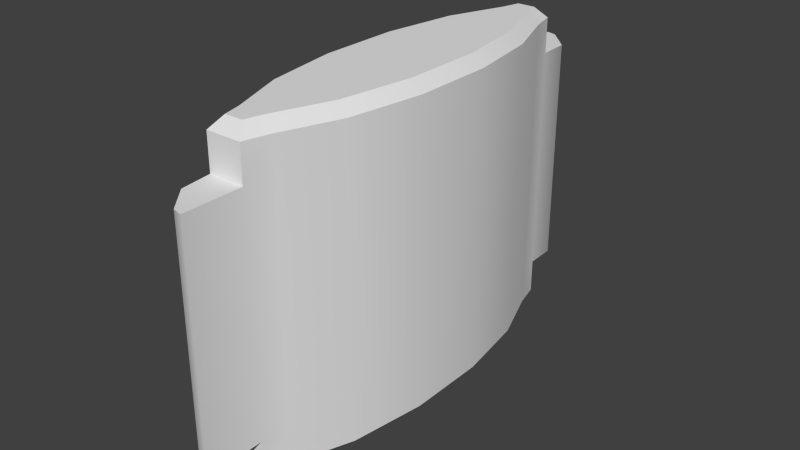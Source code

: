 # Source: patch.blend  (saved by Blender 2.76.0; exported with 4.5.12 LTS)
import bpy
from mathutils import Matrix  # noqa: F401  (used for matrix-valued properties, if any)

bpy.ops.wm.read_factory_settings(use_empty=True)
scene = bpy.context.scene
scene.name = 'Scene'

# ---- collections
col_collection_1 = bpy.data.collections.new('Collection 1'); scene.collection.children.link(col_collection_1)

# ---- world
world_world = bpy.data.worlds.new('World'); scene.world = world_world
world_world.color = (0.05088, 0.05088, 0.05088)
world_world.use_sun_shadow = False
world_world.sun_shadow_jitter_overblur = 0.0
world_world.cycles.sampling_method = 'NONE'
world_world.cycles.sample_map_resolution = 256

# ---- meshes
me_cylinder_1259 = bpy.data.meshes.new('Cylinder.1259')
me_cylinder_1259.from_pydata([(0.007091, 0.07898, -0.0472), (0.009648, 0.06875, -0.0472), (0.01812, 0.04592, -0.0472), (0.02269, 0.01609, -0.0472), (0.02269, -0.01618, -0.0472), (0.0181, -0.04599, -0.0472), (0.009621, -0.0688, -0.0472), (0.006945, -0.079, -0.0472), (-0.007091, -0.07898, -0.0472), (-0.009648, -0.06875, -0.0472), (-0.01812, -0.04592, -0.0472), (-0.02269, -0.01609, -0.0472), (-0.02269, 0.01618, -0.0472), (-0.0181, 0.04599, -0.0472), (-0.009621, 0.0688, -0.0472), (-0.006945, 0.079, -0.0472), (0.007091, 0.07898, 0.04465), (0.009648, 0.06875, 0.04465), (0.01812, 0.04592, 0.04465), (0.02269, 0.01609, 0.04465), (0.02269, -0.01618, 0.04465), (0.0181, -0.04599, 0.04465), (0.009621, -0.0688, 0.04465), (0.006945, -0.079, 0.04465), (-0.007091, -0.07898, 0.04465), (-0.009648, -0.06875, 0.04465), (-0.01812, -0.04592, 0.04465), (-0.02269, -0.01609, 0.04465), (-0.02269, 0.01618, 0.04465), (-0.0181, 0.04599, 0.04465), (-0.009621, 0.0688, 0.04465), (-0.006945, 0.079, 0.04465), (0.006945, -0.1022, -0.0472), (-0.006945, 0.1022, -0.0472), (0.006945, -0.1022, 0.04465), (-0.006945, 0.1022, 0.04465), (0.003619, 0.07454, 0.06309), (0.007091, 0.07898, 0.05864), (0.005395, 0.06743, 0.06309), (0.009648, 0.06875, 0.05864), (0.01379, 0.0448, 0.06309), (0.01812, 0.04592, 0.05864), (0.01825, 0.01575, 0.06309), (0.02269, 0.01609, 0.05864), (0.01824, -0.01584, 0.06309), (0.02269, -0.01618, 0.05864), (0.01377, -0.04487, 0.06309), (0.0181, -0.04599, 0.05864), (0.005377, -0.06746, 0.06309), (0.009621, -0.0688, 0.05864), (0.003517, -0.07455, 0.06309), (0.006945, -0.079, 0.05864), (-0.003619, -0.07454, 0.06309), (-0.007091, -0.07898, 0.05864), (-0.005395, -0.06743, 0.06309), (-0.009648, -0.06875, 0.05864), (-0.01379, -0.0448, 0.06309), (-0.01812, -0.04592, 0.05864), (-0.01825, -0.01575, 0.06309), (-0.02269, -0.01609, 0.05864), (-0.01824, 0.01584, 0.06309), (-0.02269, 0.01618, 0.05864), (-0.01377, 0.04487, 0.06309), (-0.0181, 0.04599, 0.05864), (-0.005377, 0.06746, 0.06309), (-0.009621, 0.0688, 0.05864), (-0.003517, 0.07455, 0.06309), (-0.006945, 0.079, 0.05864), (0.003619, 0.07454, -0.06528), (0.007091, 0.07898, -0.06083), (0.009648, 0.06875, -0.06083), (0.005395, 0.06743, -0.06528), (0.01812, 0.04592, -0.06083), (0.01379, 0.0448, -0.06528), (0.02269, 0.01609, -0.06083), (0.01825, 0.01575, -0.06528), (0.02269, -0.01618, -0.06083), (0.01824, -0.01584, -0.06528), (0.0181, -0.04599, -0.06083), (0.01377, -0.04487, -0.06528), (0.009621, -0.0688, -0.06083), (0.005377, -0.06746, -0.06528), (0.006945, -0.079, -0.06083), (0.003517, -0.07455, -0.06528), (-0.007091, -0.07898, -0.06083), (-0.003619, -0.07454, -0.06528), (-0.009648, -0.06875, -0.06083), (-0.005395, -0.06743, -0.06528), (-0.01812, -0.04592, -0.06083), (-0.01379, -0.0448, -0.06528), (-0.02269, -0.01609, -0.06083), (-0.01825, -0.01575, -0.06528), (-0.02269, 0.01618, -0.06083), (-0.01824, 0.01584, -0.06528), (-0.0181, 0.04599, -0.06083), (-0.01377, 0.04487, -0.06528), (-0.009621, 0.0688, -0.06083), (-0.005377, 0.06746, -0.06528), (-0.006945, 0.079, -0.06083), (-0.003517, 0.07455, -0.06528), (-0.002961, 0.1012, -0.0472), (0.006684, 0.09123, -0.0472), (0.002961, -0.1012, -0.0472), (-0.00564, -0.09123, -0.0472), (0.006684, 0.09123, 0.04465), (-0.002961, 0.1012, 0.04465), (-0.00564, -0.09123, 0.04465), (0.002961, -0.1012, 0.04465), (0.006945, -0.079, -0.0472), (0.006945, -0.079, -0.0472), (-0.007091, -0.07898, -0.0472), (-0.007091, -0.07898, -0.0472), (-0.006945, 0.079, -0.0472), (-0.006945, 0.079, -0.0472), (0.007091, 0.07898, -0.0472), (0.007091, 0.07898, -0.0472), (0.006945, -0.079, 0.04465), (0.006945, -0.079, 0.04465), (-0.007091, -0.07898, 0.04465), (-0.007091, -0.07898, 0.04465), (-0.006945, 0.079, 0.04465), (-0.006945, 0.079, 0.04465), (0.007091, 0.07898, 0.04465), (0.007091, 0.07898, 0.04465), (0.006945, -0.1022, 0.04465), (0.006945, -0.1022, 0.04465), (0.006945, -0.1022, -0.0472), (0.006945, -0.1022, -0.0472), (-0.006945, 0.1022, 0.04465), (-0.006945, 0.1022, 0.04465), (-0.006945, 0.1022, -0.0472), (-0.006945, 0.1022, -0.0472), (0.009648, 0.06875, 0.05864), (0.007091, 0.07898, 0.05864), (0.007091, 0.07898, 0.05864), (0.007091, 0.07898, 0.05864), (0.003619, 0.07454, 0.06309), (0.003619, 0.07454, 0.06309), (0.005395, 0.06743, 0.06309), (0.01812, 0.04592, 0.05864), (0.01379, 0.0448, 0.06309), (0.02269, 0.01609, 0.05864), (0.01825, 0.01575, 0.06309), (0.02269, -0.01618, 0.05864), (0.01824, -0.01584, 0.06309), (0.0181, -0.04599, 0.05864), (0.01377, -0.04487, 0.06309), (0.009621, -0.0688, 0.05864), (0.005377, -0.06746, 0.06309), (0.003517, -0.07455, 0.06309), (0.003517, -0.07455, 0.06309), (0.006945, -0.079, 0.05864), (0.006945, -0.079, 0.05864), (0.006945, -0.079, 0.05864), (-0.003619, -0.07454, 0.06309), (-0.003619, -0.07454, 0.06309), (-0.007091, -0.07898, 0.05864), (-0.007091, -0.07898, 0.05864), (-0.007091, -0.07898, 0.05864), (-0.009648, -0.06875, 0.05864), (-0.005395, -0.06743, 0.06309), (-0.01812, -0.04592, 0.05864), (-0.01379, -0.0448, 0.06309), (-0.02269, -0.01609, 0.05864), (-0.01825, -0.01575, 0.06309), (-0.02269, 0.01618, 0.05864), (-0.01824, 0.01584, 0.06309), (-0.0181, 0.04599, 0.05864), (-0.01377, 0.04487, 0.06309), (-0.009621, 0.0688, 0.05864), (-0.005377, 0.06746, 0.06309), (-0.003517, 0.07455, 0.06309), (-0.003517, 0.07455, 0.06309), (-0.006945, 0.079, 0.05864), (-0.006945, 0.079, 0.05864), (-0.006945, 0.079, 0.05864), (0.003619, 0.07454, -0.06528), (0.003619, 0.07454, -0.06528), (0.007091, 0.07898, -0.06083), (0.007091, 0.07898, -0.06083), (0.007091, 0.07898, -0.06083), (0.009648, 0.06875, -0.06083), (0.005395, 0.06743, -0.06528), (0.01812, 0.04592, -0.06083), (0.01379, 0.0448, -0.06528), (0.02269, 0.01609, -0.06083), (0.01825, 0.01575, -0.06528), (0.02269, -0.01618, -0.06083), (0.01824, -0.01584, -0.06528), (0.0181, -0.04599, -0.06083), (0.01377, -0.04487, -0.06528), (0.009621, -0.0688, -0.06083), (0.005377, -0.06746, -0.06528), (0.006945, -0.079, -0.06083), (0.006945, -0.079, -0.06083), (0.006945, -0.079, -0.06083), (0.003517, -0.07455, -0.06528), (0.003517, -0.07455, -0.06528), (-0.007091, -0.07898, -0.06083), (-0.007091, -0.07898, -0.06083), (-0.007091, -0.07898, -0.06083), (-0.003619, -0.07454, -0.06528), (-0.003619, -0.07454, -0.06528), (-0.009648, -0.06875, -0.06083), (-0.005395, -0.06743, -0.06528), (-0.01812, -0.04592, -0.06083), (-0.01379, -0.0448, -0.06528), (-0.02269, -0.01609, -0.06083), (-0.01825, -0.01575, -0.06528), (-0.02269, 0.01618, -0.06083), (-0.01824, 0.01584, -0.06528), (-0.0181, 0.04599, -0.06083), (-0.01377, 0.04487, -0.06528), (-0.009621, 0.0688, -0.06083), (-0.005377, 0.06746, -0.06528), (-0.006945, 0.079, -0.06083), (-0.006945, 0.079, -0.06083), (-0.006945, 0.079, -0.06083), (-0.003517, 0.07455, -0.06528), (-0.003517, 0.07455, -0.06528), (0.002961, -0.1012, 0.04465), (-0.00564, -0.09123, 0.04465), (-0.00564, -0.09123, -0.0472), (0.002961, -0.1012, -0.0472), (0.006684, 0.09123, -0.0472), (-0.002961, 0.1012, -0.0472), (-0.002961, 0.1012, 0.04465), (0.006684, 0.09123, 0.04465)], [], [(175, 135, 123), (41, 43, 19), (43, 45, 20), (45, 47, 21), (47, 49, 22), (49, 152, 116), (153, 157, 119), (158, 55, 25), (55, 57, 26), (57, 59, 27), (59, 61, 28), (61, 63, 29), (63, 65, 30), (65, 174, 120), (133, 39, 17), (39, 41, 18), (75, 91, 93), (2, 183, 181), (122, 17, 1), (17, 18, 2), (18, 19, 3), (19, 20, 4), (20, 21, 5), (21, 22, 6), (22, 116, 108), (118, 25, 9), (25, 26, 10), (26, 27, 11), (27, 28, 12), (28, 29, 13), (29, 30, 14), (221, 220, 23), (30, 120, 112), (111, 222, 106), (114, 101, 104), (113, 225, 224), (124, 107, 102), (120, 128, 130), (109, 223, 103), (227, 105, 31), (116, 34, 32), (0, 180, 217), (9, 203, 200), (12, 209, 207), (4, 187, 185), (14, 112, 215), (6, 108, 193), (10, 205, 203), (13, 211, 209), (5, 189, 187), (8, 198, 195), (11, 207, 205), (3, 185, 183), (14, 213, 211), (6, 191, 189), (1, 181, 179), (132, 134, 136), (132, 138, 140), (141, 139, 140), (141, 142, 144), (143, 144, 146), (147, 145, 146), (147, 148, 149), (51, 150, 154), (159, 53, 155), (159, 160, 162), (163, 161, 162), (163, 164, 166), (165, 166, 168), (169, 167, 168), (169, 170, 171), (67, 172, 137), (70, 182, 176), (70, 72, 184), (74, 186, 184), (74, 76, 188), (76, 78, 190), (80, 192, 190), (80, 194, 196), (82, 199, 201), (86, 204, 85), (86, 88, 206), (90, 208, 206), (90, 92, 210), (92, 94, 212), (96, 214, 212), (96, 216, 218), (98, 69, 68), (58, 44, 42), (222, 102, 107), (226, 104, 101), (35, 226, 100), (121, 175, 123), (18, 41, 19), (19, 43, 20), (20, 45, 21), (21, 47, 22), (22, 49, 116), (117, 153, 119), (118, 158, 25), (25, 55, 26), (26, 57, 27), (27, 59, 28), (28, 61, 29), (29, 63, 30), (30, 65, 120), (122, 133, 17), (17, 39, 18), (219, 177, 71), (71, 95, 97), (75, 77, 91), (81, 197, 87), (77, 89, 91), (219, 71, 97), (93, 73, 75), (71, 73, 95), (79, 81, 87), (87, 89, 79), (197, 202, 87), (95, 73, 93), (89, 77, 79), (1, 2, 181), (114, 122, 1), (1, 17, 2), (2, 18, 3), (3, 19, 4), (4, 20, 5), (5, 21, 6), (6, 22, 108), (111, 118, 9), (9, 25, 10), (10, 26, 11), (11, 27, 12), (12, 28, 13), (13, 29, 14), (125, 23, 220), (24, 221, 23), (14, 30, 112), (118, 111, 106), (122, 114, 104), (224, 115, 113), (113, 131, 225), (126, 124, 102), (112, 120, 130), (103, 110, 109), (109, 127, 223), (129, 31, 105), (16, 227, 31), (108, 116, 32), (15, 0, 217), (111, 9, 200), (11, 12, 207), (3, 4, 185), (213, 14, 215), (191, 6, 193), (9, 10, 203), (12, 13, 209), (4, 5, 187), (7, 8, 195), (10, 11, 205), (2, 3, 183), (13, 14, 211), (5, 6, 189), (114, 1, 179), (138, 132, 136), (139, 132, 140), (142, 141, 140), (143, 141, 144), (145, 143, 146), (148, 147, 146), (151, 147, 149), (156, 51, 154), (160, 159, 155), (161, 159, 162), (164, 163, 162), (165, 163, 166), (167, 165, 168), (170, 169, 168), (173, 169, 171), (37, 67, 137), (178, 70, 176), (182, 70, 184), (72, 74, 184), (186, 74, 188), (188, 76, 190), (78, 80, 190), (192, 80, 196), (83, 82, 201), (84, 86, 85), (204, 86, 206), (88, 90, 206), (208, 90, 210), (210, 92, 212), (94, 96, 212), (214, 96, 218), (99, 98, 68), (38, 36, 66), (42, 40, 60), (46, 44, 56), (52, 50, 54), (48, 46, 54), (40, 38, 62), (64, 62, 38), (38, 66, 64), (50, 48, 54), (58, 56, 44), (54, 46, 56), (40, 62, 60), (60, 58, 42), (106, 222, 107), (100, 226, 101), (33, 35, 100)])
me_cylinder_1259.polygons.foreach_set('use_smooth', [True] * 212)
_uv = me_cylinder_1259.uv_layers.new(name='UVMap')
_uv.uv.foreach_set('vector', [0.6975, 0.9773, 0.8072, 0.9773, 0.8072, 0.9108, 0.6731, 0.9742, 0.56, 0.9742, 0.56, 0.9044, 0.56, 0.9742, 0.4377, 0.9742, 0.4377, 0.9044, 0.4377, 0.9742, 0.3246, 0.9742, 0.3246, 0.9044, 0.3246, 0.9742, 0.2382, 0.9742, 0.2382, 0.9044, 0.2382, 0.9742, 0.2042, 0.9742, 0.2042, 0.9044, 0.304, 0.9761, 0.1943, 0.9761, 0.1943, 0.9097, 0.2042, 0.9742, 0.2383, 0.9742, 0.2383, 0.9044, 0.2383, 0.9742, 0.3249, 0.9742, 0.3249, 0.9044, 0.3249, 0.9742, 0.438, 0.9742, 0.438, 0.9044, 0.438, 0.9742, 0.5604, 0.9742, 0.5604, 0.9044, 0.5604, 0.9742, 0.6734, 0.9742, 0.6734, 0.9044, 0.6734, 0.9742, 0.7599, 0.9742, 0.7599, 0.9044, 0.7599, 0.9742, 0.7938, 0.9742, 0.7938, 0.9044, 0.7938, 0.9742, 0.7597, 0.9742, 0.7597, 0.9044, 0.7597, 0.9742, 0.6731, 0.9742, 0.6731, 0.9044, 0.2604, 0.4737, 0.2318, 0.4668, 0.2318, 0.4737, 0.6731, 0.5396, 0.6731, 0.4669, 0.7597, 0.4669, 0.7938, 0.9044, 0.7597, 0.9044, 0.7597, 0.5396, 0.7597, 0.9044, 0.6731, 0.9044, 0.6731, 0.5396, 0.6731, 0.9044, 0.56, 0.9044, 0.56, 0.5396, 0.56, 0.9044, 0.4377, 0.9044, 0.4377, 0.5396, 0.4377, 0.9044, 0.3246, 0.9044, 0.3246, 0.5396, 0.3246, 0.9044, 0.2382, 0.9044, 0.2382, 0.5396, 0.2382, 0.9044, 0.2042, 0.9044, 0.2042, 0.5396, 0.2042, 0.9044, 0.2383, 0.9044, 0.2383, 0.5396, 0.2383, 0.9044, 0.3249, 0.9044, 0.3249, 0.5396, 0.3249, 0.9044, 0.438, 0.9044, 0.438, 0.5396, 0.438, 0.9044, 0.5604, 0.9044, 0.5604, 0.5396, 0.5604, 0.9044, 0.6734, 0.9044, 0.6734, 0.5396, 0.6734, 0.9044, 0.7599, 0.9044, 0.7599, 0.5396, 0.8783, 0.8549, 0.9389, 0.8212, 0.9629, 0.8988, 0.7599, 0.9044, 0.7938, 0.9044, 0.7938, 0.5396, 0.1785, 0.5259, 0.08068, 0.5259, 0.08068, 0.8907, 0.8231, 0.5283, 0.9169, 0.5283, 0.9169, 0.893, 0.8773, 0.5206, 0.9025, 0.6022, 0.9663, 0.5668, 0.08498, 0.7857, 0.06389, 0.7857, 0.06389, 0.5628, 0.8232, 0.893, 0.989, 0.893, 0.989, 0.5283, 0.966, 0.6015, 0.9408, 0.5198, 0.877, 0.5553, 0.09675, 0.8673, 0.03645, 0.9009, 0.01256, 0.8236, 0.1784, 0.8907, 0.005546, 0.8907, 0.005546, 0.5259, 0.7049, 0.5402, 0.7049, 0.4674, 0.7939, 0.4674, 0.2383, 0.5396, 0.2383, 0.4669, 0.2042, 0.4669, 0.5604, 0.5396, 0.5604, 0.4669, 0.438, 0.4669, 0.4377, 0.5396, 0.4377, 0.4669, 0.56, 0.4669, 0.7599, 0.5396, 0.7938, 0.5396, 0.7938, 0.4669, 0.2382, 0.5396, 0.2042, 0.5396, 0.2042, 0.4669, 0.3249, 0.5396, 0.3249, 0.4669, 0.2383, 0.4669, 0.6734, 0.5396, 0.6734, 0.4669, 0.5604, 0.4669, 0.3246, 0.5396, 0.3246, 0.4669, 0.4377, 0.4669, 0.2034, 0.5397, 0.2034, 0.4667, 0.2924, 0.4667, 0.438, 0.5396, 0.438, 0.4669, 0.3249, 0.4669, 0.56, 0.5396, 0.56, 0.4669, 0.6731, 0.4669, 0.7599, 0.5396, 0.7599, 0.4669, 0.6734, 0.4669, 0.2382, 0.5396, 0.2382, 0.4669, 0.3246, 0.4669, 0.7597, 0.5396, 0.7597, 0.4669, 0.7938, 0.4669, 0.7597, 0.9742, 0.7938, 0.9742, 0.7826, 0.9964, 0.7597, 0.9742, 0.7597, 0.9964, 0.6747, 0.9964, 0.56, 0.9742, 0.6731, 0.9742, 0.6714, 0.9964, 0.56, 0.9742, 0.5587, 0.9964, 0.4389, 0.9964, 0.4377, 0.9742, 0.4364, 0.9964, 0.3263, 0.9964, 0.2382, 0.9742, 0.3246, 0.9742, 0.323, 0.9964, 0.2382, 0.9742, 0.2382, 0.9964, 0.2152, 0.9964, 0.304, 0.9761, 0.2772, 0.9973, 0.2214, 0.9973, 0.2383, 0.9742, 0.2042, 0.9742, 0.2155, 0.9964, 0.2383, 0.9742, 0.2383, 0.9964, 0.3233, 0.9964, 0.438, 0.9742, 0.3249, 0.9742, 0.3266, 0.9964, 0.438, 0.9742, 0.4393, 0.9964, 0.5591, 0.9964, 0.5604, 0.9742, 0.5616, 0.9964, 0.6717, 0.9964, 0.7599, 0.9742, 0.6734, 0.9742, 0.675, 0.9964, 0.7599, 0.9742, 0.7599, 0.9964, 0.7828, 0.9964, 0.6975, 0.9773, 0.7243, 0.9984, 0.7801, 0.9984, 0.7597, 0.4669, 0.7597, 0.4432, 0.7826, 0.4432, 0.7597, 0.4669, 0.6731, 0.4669, 0.6747, 0.4432, 0.56, 0.4669, 0.5613, 0.4432, 0.6714, 0.4432, 0.56, 0.4669, 0.4377, 0.4669, 0.4389, 0.4432, 0.4377, 0.4669, 0.3246, 0.4669, 0.3263, 0.4432, 0.2382, 0.4669, 0.2382, 0.4432, 0.323, 0.4432, 0.2382, 0.4669, 0.2042, 0.4669, 0.2152, 0.4432, 0.2924, 0.4667, 0.2034, 0.4667, 0.2254, 0.4429, 0.2383, 0.4669, 0.2383, 0.4432, 0.2155, 0.4432, 0.2383, 0.4669, 0.3249, 0.4669, 0.3233, 0.4432, 0.438, 0.4669, 0.4367, 0.4432, 0.3266, 0.4432, 0.438, 0.4669, 0.5604, 0.4669, 0.5591, 0.4432, 0.5604, 0.4669, 0.6734, 0.4669, 0.6717, 0.4432, 0.7599, 0.4669, 0.7599, 0.4432, 0.675, 0.4432, 0.7599, 0.4669, 0.7938, 0.4669, 0.7828, 0.4432, 0.7939, 0.4674, 0.7049, 0.4674, 0.7269, 0.4436, 0.6431, 0.1554, 0.9208, 0.1552, 0.9209, 0.2224, 0.08068, 0.5259, 0.005638, 0.5259, 0.005638, 0.8907, 0.9418, 0.8931, 0.8233, 0.8931, 0.8233, 0.5283, 0.9887, 0.8931, 0.9418, 0.8931, 0.9418, 0.5283, 0.6975, 0.9108, 0.6975, 0.9773, 0.8072, 0.9108, 0.6731, 0.9044, 0.6731, 0.9742, 0.56, 0.9044, 0.56, 0.9044, 0.56, 0.9742, 0.4377, 0.9044, 0.4377, 0.9044, 0.4377, 0.9742, 0.3246, 0.9044, 0.3246, 0.9044, 0.3246, 0.9742, 0.2382, 0.9044, 0.2382, 0.9044, 0.2382, 0.9742, 0.2042, 0.9044, 0.304, 0.9097, 0.304, 0.9761, 0.1943, 0.9097, 0.2042, 0.9044, 0.2042, 0.9742, 0.2383, 0.9044, 0.2383, 0.9044, 0.2383, 0.9742, 0.3249, 0.9044, 0.3249, 0.9044, 0.3249, 0.9742, 0.438, 0.9044, 0.438, 0.9044, 0.438, 0.9742, 0.5604, 0.9044, 0.5604, 0.9044, 0.5604, 0.9742, 0.6734, 0.9044, 0.6734, 0.9044, 0.6734, 0.9742, 0.7599, 0.9044, 0.7599, 0.9044, 0.7599, 0.9742, 0.7938, 0.9044, 0.7938, 0.9044, 0.7938, 0.9742, 0.7597, 0.9044, 0.7597, 0.9044, 0.7597, 0.9742, 0.6731, 0.9044, 0.2428, 0.4865, 0.2493, 0.4865, 0.2515, 0.485, 0.2515, 0.485, 0.2346, 0.48, 0.2406, 0.485, 0.2604, 0.4737, 0.2604, 0.4667, 0.2318, 0.4668, 0.2515, 0.4554, 0.2493, 0.4539, 0.2406, 0.4554, 0.2604, 0.4667, 0.2345, 0.4604, 0.2318, 0.4668, 0.2428, 0.4865, 0.2515, 0.485, 0.2406, 0.485, 0.2318, 0.4737, 0.2576, 0.48, 0.2604, 0.4737, 0.2515, 0.485, 0.2576, 0.48, 0.2346, 0.48, 0.2576, 0.4604, 0.2515, 0.4554, 0.2406, 0.4554, 0.2406, 0.4554, 0.2345, 0.4604, 0.2576, 0.4604, 0.2493, 0.4539, 0.2428, 0.4539, 0.2406, 0.4554, 0.2346, 0.48, 0.2576, 0.48, 0.2318, 0.4737, 0.2345, 0.4604, 0.2604, 0.4667, 0.2576, 0.4604, 0.7597, 0.5396, 0.6731, 0.5396, 0.7597, 0.4669, 0.7938, 0.5396, 0.7938, 0.9044, 0.7597, 0.5396, 0.7597, 0.5396, 0.7597, 0.9044, 0.6731, 0.5396, 0.6731, 0.5396, 0.6731, 0.9044, 0.56, 0.5396, 0.56, 0.5396, 0.56, 0.9044, 0.4377, 0.5396, 0.4377, 0.5396, 0.4377, 0.9044, 0.3246, 0.5396, 0.3246, 0.5396, 0.3246, 0.9044, 0.2382, 0.5396, 0.2382, 0.5396, 0.2382, 0.9044, 0.2042, 0.5396, 0.2042, 0.5396, 0.2042, 0.9044, 0.2383, 0.5396, 0.2383, 0.5396, 0.2383, 0.9044, 0.3249, 0.5396, 0.3249, 0.5396, 0.3249, 0.9044, 0.438, 0.5396, 0.438, 0.5396, 0.438, 0.9044, 0.5604, 0.5396, 0.5604, 0.5396, 0.5604, 0.9044, 0.6734, 0.5396, 0.6734, 0.5396, 0.6734, 0.9044, 0.7599, 0.5396, 0.9629, 0.8211, 0.9629, 0.8988, 0.9389, 0.8212, 0.8783, 0.8989, 0.8783, 0.8549, 0.9629, 0.8988, 0.7599, 0.5396, 0.7599, 0.9044, 0.7938, 0.5396, 0.1785, 0.8907, 0.1785, 0.5259, 0.08068, 0.8907, 0.8231, 0.893, 0.8231, 0.5283, 0.9169, 0.893, 0.9663, 0.5668, 0.9663, 0.5206, 0.8773, 0.5206, 0.8773, 0.5206, 0.8773, 0.6023, 0.9025, 0.6022, 0.08498, 0.5628, 0.08498, 0.7857, 0.06389, 0.5628, 0.8232, 0.5283, 0.8232, 0.893, 0.989, 0.5283, 0.877, 0.5553, 0.877, 0.6015, 0.966, 0.6015, 0.966, 0.6015, 0.966, 0.5198, 0.9408, 0.5198, 0.01256, 0.9009, 0.01256, 0.8236, 0.03645, 0.9009, 0.09675, 0.8236, 0.09675, 0.8673, 0.01256, 0.8236, 0.1784, 0.5259, 0.1784, 0.8907, 0.005546, 0.5259, 0.7939, 0.5402, 0.7049, 0.5402, 0.7939, 0.4674, 0.2042, 0.5396, 0.2383, 0.5396, 0.2042, 0.4669, 0.438, 0.5396, 0.5604, 0.5396, 0.438, 0.4669, 0.56, 0.5396, 0.4377, 0.5396, 0.56, 0.4669, 0.7599, 0.4669, 0.7599, 0.5396, 0.7938, 0.4669, 0.2382, 0.4669, 0.2382, 0.5396, 0.2042, 0.4669, 0.2383, 0.5396, 0.3249, 0.5396, 0.2383, 0.4669, 0.5604, 0.5396, 0.6734, 0.5396, 0.5604, 0.4669, 0.4377, 0.5396, 0.3246, 0.5396, 0.4377, 0.4669, 0.2924, 0.5397, 0.2034, 0.5397, 0.2924, 0.4667, 0.3249, 0.5396, 0.438, 0.5396, 0.3249, 0.4669, 0.6731, 0.5396, 0.56, 0.5396, 0.6731, 0.4669, 0.6734, 0.5396, 0.7599, 0.5396, 0.6734, 0.4669, 0.3246, 0.5396, 0.2382, 0.5396, 0.3246, 0.4669, 0.7938, 0.5396, 0.7597, 0.5396, 0.7938, 0.4669, 0.7597, 0.9964, 0.7597, 0.9742, 0.7826, 0.9964, 0.6731, 0.9742, 0.7597, 0.9742, 0.6747, 0.9964, 0.5613, 0.9964, 0.56, 0.9742, 0.6714, 0.9964, 0.4377, 0.9742, 0.56, 0.9742, 0.4389, 0.9964, 0.3246, 0.9742, 0.4377, 0.9742, 0.3263, 0.9964, 0.2382, 0.9964, 0.2382, 0.9742, 0.323, 0.9964, 0.2042, 0.9742, 0.2382, 0.9742, 0.2152, 0.9964, 0.1943, 0.9761, 0.304, 0.9761, 0.2214, 0.9973, 0.2383, 0.9964, 0.2383, 0.9742, 0.2155, 0.9964, 0.3249, 0.9742, 0.2383, 0.9742, 0.3233, 0.9964, 0.4367, 0.9964, 0.438, 0.9742, 0.3266, 0.9964, 0.5604, 0.9742, 0.438, 0.9742, 0.5591, 0.9964, 0.6734, 0.9742, 0.5604, 0.9742, 0.6717, 0.9964, 0.7599, 0.9964, 0.7599, 0.9742, 0.675, 0.9964, 0.7938, 0.9742, 0.7599, 0.9742, 0.7828, 0.9964, 0.8072, 0.9773, 0.6975, 0.9773, 0.7801, 0.9984, 0.7938, 0.4669, 0.7597, 0.4669, 0.7826, 0.4432, 0.7597, 0.4432, 0.7597, 0.4669, 0.6747, 0.4432, 0.6731, 0.4669, 0.56, 0.4669, 0.6714, 0.4432, 0.5587, 0.4432, 0.56, 0.4669, 0.4389, 0.4432, 0.4364, 0.4432, 0.4377, 0.4669, 0.3263, 0.4432, 0.3246, 0.4669, 0.2382, 0.4669, 0.323, 0.4432, 0.2382, 0.4432, 0.2382, 0.4669, 0.2152, 0.4432, 0.2706, 0.4429, 0.2924, 0.4667, 0.2254, 0.4429, 0.2042, 0.4669, 0.2383, 0.4669, 0.2155, 0.4432, 0.2383, 0.4432, 0.2383, 0.4669, 0.3233, 0.4432, 0.3249, 0.4669, 0.438, 0.4669, 0.3266, 0.4432, 0.4393, 0.4432, 0.438, 0.4669, 0.5591, 0.4432, 0.5616, 0.4432, 0.5604, 0.4669, 0.6717, 0.4432, 0.6734, 0.4669, 0.7599, 0.4669, 0.675, 0.4432, 0.7599, 0.4432, 0.7599, 0.4669, 0.7828, 0.4432, 0.7721, 0.4436, 0.7939, 0.4674, 0.7269, 0.4436, 0.8345, 0.3323, 0.8137, 0.3474, 0.7504, 0.3474, 0.9209, 0.2224, 0.8937, 0.2842, 0.6431, 0.2226, 0.8937, 0.09349, 0.9208, 0.1552, 0.6702, 0.09364, 0.7502, 0.03039, 0.8135, 0.03037, 0.7294, 0.0455, 0.8347, 0.04545, 0.8937, 0.09349, 0.7294, 0.0455, 0.8937, 0.2842, 0.8345, 0.3323, 0.6703, 0.2843, 0.7293, 0.3324, 0.6703, 0.2843, 0.8345, 0.3323, 0.8345, 0.3323, 0.7504, 0.3474, 0.7293, 0.3324, 0.8135, 0.03037, 0.8347, 0.04545, 0.7294, 0.0455, 0.6431, 0.1554, 0.6702, 0.09364, 0.9208, 0.1552, 0.7294, 0.0455, 0.8937, 0.09349, 0.6702, 0.09364, 0.8937, 0.2842, 0.6703, 0.2843, 0.6431, 0.2226, 0.6431, 0.2226, 0.6431, 0.1554, 0.9209, 0.2224, 0.08068, 0.8907, 0.08068, 0.5259, 0.005638, 0.8907, 0.9418, 0.5283, 0.9418, 0.8931, 0.8233, 0.5283, 0.9887, 0.5283, 0.9887, 0.8931, 0.9418, 0.5283])
me_cylinder_1259.use_remesh_preserve_volume = False
me_cylinder_1259.use_remesh_preserve_attributes = False
me_cylinder_1259.use_mirror_vertex_groups = False
me_cylinder_1259.update()

# ---- objects
ob_patch_mesh = bpy.data.objects.new('patch.mesh', me_cylinder_1259)

# ---- transforms, parenting, visibility, modifiers, constraints
ob_patch_mesh.location = (0.0, 0.0, 0.0)
ob_patch_mesh.lineart.crease_threshold = 0.0

# ---- collection membership
col_collection_1.objects.link(ob_patch_mesh)

# ---- scene / render settings (as saved in the file)
scene.frame_start = 1; scene.frame_end = 2; scene.frame_set(1)
scene.render.engine = 'BLENDER_EEVEE_NEXT'
scene.render.resolution_percentage = 50
scene.render.dither_intensity = 0.0
scene.cycles.use_denoising = False
scene.cycles.samples = 10
scene.cycles.sampling_pattern = 'TABULATED_SOBOL'
scene.cycles.light_sampling_threshold = 0.0
scene.cycles.use_adaptive_sampling = False
scene.cycles.use_light_tree = False
scene.cycles.blur_glossy = 0.0
scene.cycles.pixel_filter_type = 'GAUSSIAN'
scene.cycles.sample_clamp_indirect = 0.0
scene.view_settings.view_transform = 'Standard'
bpy.context.view_layer.update()

# ---- added for rendering (the .blend has no active camera and no usable light): camera, sun
cam_auto = bpy.data.cameras.new('AutoCamera')
cam_auto.lens = 50.0
cam_auto.sensor_width = 36.0
cam_auto.clip_end = 1000.0
ob_auto_camera = bpy.data.objects.new('AutoCamera', cam_auto)
scene.collection.objects.link(ob_auto_camera)
ob_auto_camera.location = (0.227167, -0.2726, 0.18064)
ob_auto_camera.rotation_euler = (1.09748, -7.21219e-08, 0.694738)
scene.camera = ob_auto_camera
light_auto_sun = bpy.data.lights.new('AutoSun', 'SUN')
light_auto_sun.energy = 3.0
light_auto_sun.angle = 0.0523599
ob_auto_sun = bpy.data.objects.new('AutoSun', light_auto_sun)
scene.collection.objects.link(ob_auto_sun)
ob_auto_sun.rotation_euler = (0.872665, 0.174533, 0.523599)
bpy.context.view_layer.update()
